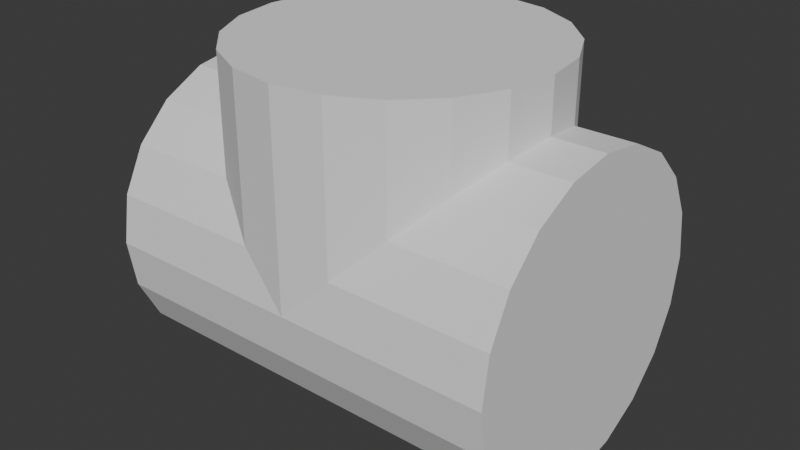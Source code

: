 # Source: tee.blend  (saved by Blender 4.4.32; exported with 4.5.12 LTS)
import bpy
from mathutils import Matrix  # noqa: F401  (used for matrix-valued properties, if any)

bpy.ops.wm.read_factory_settings(use_empty=True)
scene = bpy.context.scene
scene.name = 'Scene'

# ---- world
world_world = bpy.data.worlds.new('World'); scene.world = world_world
world_world.use_nodes = True; world_world.node_tree.nodes.clear()
_N = world_world.node_tree.nodes; _L = world_world.node_tree.links
n0 = _N.new('ShaderNodeOutputWorld'); n0.name = 'World Output'; n0.location = (300, 300)
n1 = _N.new('ShaderNodeBackground'); n1.name = 'Background'; n1.location = (10, 300)
n1.inputs[0].default_value = (0.05088, 0.05088, 0.05088, 1.0)
_L.new(n1.outputs[0], n0.inputs[0])
n0.is_active_output = True
world_world.color = (0.05088, 0.05088, 0.05088)
world_world.sun_shadow_jitter_overblur = 0.0

# ---- meshes
me_cylinder_004 = bpy.data.meshes.new('Cylinder.004')
me_cylinder_004.from_pydata([(0.0, 0.15, -0.15), (0.0, 0.15, 0.15), (0.04635, 0.1427, -0.15), (0.04635, 0.1427, 0.15), (0.08817, 0.1214, -0.15), (0.08817, 0.1214, 0.15), (0.1214, 0.08817, -0.15), (0.1214, 0.08817, 0.15), (0.1427, 0.04635, -0.15), (0.1427, 0.04635, 0.15), (0.15, 0.0, -0.15), (0.15, 0.0, 0.15), (0.1427, -0.04635, -0.15), (0.1427, -0.04635, 0.15), (0.1214, -0.08817, -0.15), (0.1214, -0.08817, 0.15), (0.08817, -0.1214, -0.15), (0.08817, -0.1214, 0.15), (0.04635, -0.1427, -0.15), (0.04635, -0.1427, 0.15), (0.0, -0.15, -0.15), (0.0, -0.15, 0.15), (-0.04635, -0.1427, -0.15), (-0.04635, -0.1427, 0.15), (-0.08817, -0.1214, -0.15), (-0.08817, -0.1214, 0.15), (-0.1214, -0.08817, -0.15), (-0.1214, -0.08817, 0.15), (-0.1427, -0.04635, -0.15), (-0.1427, -0.04635, 0.15), (-0.15, 0.0, -0.15), (-0.15, 0.0, 0.15), (-0.1427, 0.04635, -0.15), (-0.1427, 0.04635, 0.15), (-0.1214, 0.08817, -0.15), (-0.1214, 0.08817, 0.15), (-0.08817, 0.1214, -0.15), (-0.08817, 0.1214, 0.15), (-0.04635, 0.1427, -0.15), (-0.04635, 0.1427, 0.15), (0.04635, 0.1427, 0.15), (0.0, 0.15, 0.15), (0.08817, 0.1214, 0.15), (0.1214, 0.08817, 0.15), (0.1427, 0.04635, 0.15), (0.15, 0.0, 0.15), (0.1427, -0.04635, 0.15), (0.1214, -0.08817, 0.15), (0.08817, -0.1214, 0.15), (0.04635, -0.1427, 0.15), (0.0, -0.15, 0.15), (-0.04635, -0.1427, 0.15), (-0.08817, -0.1214, 0.15), (-0.1214, -0.08817, 0.15), (-0.1427, -0.04635, 0.15), (-0.15, 0.0, 0.15), (-0.1427, 0.04635, 0.15), (-0.1214, 0.08817, 0.15), (-0.08817, 0.1214, 0.15), (-0.04635, 0.1427, 0.15), (0.04635, 0.1427, 0.2), (3.349e-10, 0.15, 0.2), (0.08817, 0.1214, 0.2), (0.1214, 0.08817, 0.2), (0.1427, 0.04635, 0.2), (0.15, 0.0, 0.2), (0.1427, -0.04635, 0.2), (0.1214, -0.08817, 0.2), (0.08817, -0.1214, 0.2), (0.04635, -0.1427, 0.2), (3.349e-10, -0.15, 0.2), (-0.04635, -0.1427, 0.2), (-0.08817, -0.1214, 0.2), (-0.1214, -0.08817, 0.2), (-0.1427, -0.04635, 0.2), (-0.15, 0.0, 0.2), (-0.1427, 0.04635, 0.2), (-0.1214, 0.08817, 0.2), (-0.08817, 0.1214, 0.2), (-0.04635, 0.1427, 0.2), (0.0, 0.15, -0.2), (0.04635, 0.1427, -0.2), (0.08817, 0.1214, -0.2), (0.1214, 0.08817, -0.2), (0.1427, 0.04635, -0.2), (0.15, 0.0, -0.2), (0.1427, -0.04635, -0.2), (0.1214, -0.08817, -0.2), (0.08817, -0.1214, -0.2), (0.04635, -0.1427, -0.2), (0.0, -0.15, -0.2), (-0.04635, -0.1427, -0.2), (-0.08817, -0.1214, -0.2), (-0.1214, -0.08817, -0.2), (-0.1427, -0.04635, -0.2), (-0.15, 0.0, -0.2), (-0.1427, 0.04635, -0.2), (-0.1214, 0.08817, -0.2), (-0.08817, 0.1214, -0.2), (-0.04635, 0.1427, -0.2), (-7.451e-09, 0.15, 5.551e-16), (-0.02, 0.15, 1.51e-09), (-3.725e-09, 0.1427, 0.04635), (-0.02, 0.1427, 0.04635), (-9.313e-10, 0.1214, 0.08817), (-0.02, 0.1214, 0.08817), (1.863e-09, 0.08817, 0.1214), (-0.02, 0.08817, 0.1214), (3.725e-09, 0.04635, 0.1427), (-0.02, 0.04635, 0.1427), (3.725e-09, 0.0, 0.15), (-0.02, 0.0, 0.15), (3.725e-09, -0.04635, 0.1427), (-0.02, -0.04635, 0.1427), (1.863e-09, -0.08817, 0.1214), (-0.02, -0.08817, 0.1214), (-9.313e-10, -0.1214, 0.08817), (-0.02, -0.1214, 0.08817), (-3.725e-09, -0.1427, 0.04635), (-0.02, -0.1427, 0.04635), (-7.451e-09, -0.15, 5.551e-16), (-0.02, -0.15, 1.51e-09), (-1.118e-08, -0.1427, -0.04635), (-0.02, -0.1427, -0.04635), (-1.397e-08, -0.1214, -0.08817), (-0.02, -0.1214, -0.08817), (-1.676e-08, -0.08817, -0.1214), (-0.02, -0.08817, -0.1214), (-1.863e-08, -0.04635, -0.1427), (-0.02, -0.04635, -0.1427), (-1.863e-08, 0.0, -0.15), (-0.02, 0.0, -0.15), (-1.863e-08, 0.04635, -0.1427), (-0.02, 0.04635, -0.1427), (-1.676e-08, 0.08817, -0.1214), (-0.02, 0.08817, -0.1214), (-1.397e-08, 0.1214, -0.08817), (-0.02, 0.1214, -0.08817), (-1.118e-08, 0.1427, -0.04635), (-0.02, 0.1427, -0.04635), (-0.02, 0.1427, 0.04635), (-0.02, 0.15, 1.51e-09), (-0.02, 0.1214, 0.08817), (-0.02, 0.08817, 0.1214), (-0.02, 0.04635, 0.1427), (-0.02, 0.0, 0.15), (-0.02, -0.04635, 0.1427), (-0.02, -0.08817, 0.1214), (-0.02, -0.1214, 0.08817), (-0.02, -0.1427, 0.04635), (-0.02, -0.15, 1.51e-09), (-0.02, -0.1427, -0.04635), (-0.02, -0.1214, -0.08817), (-0.02, -0.08817, -0.1214), (-0.02, -0.04635, -0.1427), (-0.02, 0.0, -0.15), (-0.02, 0.04635, -0.1427), (-0.02, 0.08817, -0.1214), (-0.02, 0.1214, -0.08817), (-0.02, 0.1427, -0.04635), (-0.2, 0.1427, 0.04635), (-0.2, 0.15, 1.472e-08), (-0.2, 0.1214, 0.08817), (-0.2, 0.08817, 0.1214), (-0.2, 0.04635, 0.1427), (-0.2, 0.0, 0.15), (-0.2, -0.04635, 0.1427), (-0.2, -0.08817, 0.1214), (-0.2, -0.1214, 0.08817), (-0.2, -0.1427, 0.04635), (-0.2, -0.15, 1.472e-08), (-0.2, -0.1427, -0.04635), (-0.2, -0.1214, -0.08817), (-0.2, -0.08817, -0.1214), (-0.2, -0.04635, -0.1427), (-0.2, 0.0, -0.15), (-0.2, 0.04635, -0.1427), (-0.2, 0.08817, -0.1214), (-0.2, 0.1214, -0.08817), (-0.2, 0.1427, -0.04635)], [], [(0, 1, 3, 2), (2, 3, 5, 4), (4, 5, 7, 6), (6, 7, 9, 8), (8, 9, 11, 10), (10, 11, 13, 12), (12, 13, 15, 14), (14, 15, 17, 16), (16, 17, 19, 18), (18, 19, 21, 20), (20, 21, 23, 22), (22, 23, 25, 24), (24, 25, 27, 26), (26, 27, 29, 28), (28, 29, 31, 30), (30, 31, 33, 32), (32, 33, 35, 34), (34, 35, 37, 36), (13, 11, 45, 46), (36, 37, 39, 38), (38, 39, 1, 0), (2, 4, 82, 81), (59, 58, 78, 79), (23, 21, 50, 51), (33, 31, 55, 56), (9, 7, 43, 44), (19, 17, 48, 49), (29, 27, 53, 54), (39, 37, 58, 59), (5, 3, 40, 42), (15, 13, 46, 47), (25, 23, 51, 52), (35, 33, 56, 57), (11, 9, 44, 45), (21, 19, 49, 50), (31, 29, 54, 55), (1, 39, 59, 41), (7, 5, 42, 43), (17, 15, 47, 48), (3, 1, 41, 40), (27, 25, 52, 53), (37, 35, 57, 58), (60, 61, 79, 78, 77, 76, 75, 74, 73, 72, 71, 70, 69, 68, 67, 66, 65, 64, 63, 62), (52, 51, 71, 72), (45, 44, 64, 65), (41, 59, 79, 61), (53, 52, 72, 73), (46, 45, 65, 66), (54, 53, 73, 74), (47, 46, 66, 67), (55, 54, 74, 75), (48, 47, 67, 68), (40, 41, 61, 60), (56, 55, 75, 76), (49, 48, 68, 69), (42, 40, 60, 62), (57, 56, 76, 77), (50, 49, 69, 70), (43, 42, 62, 63), (58, 57, 77, 78), (51, 50, 70, 71), (44, 43, 63, 64), (80, 81, 82, 83, 84, 85, 86, 87, 88, 89, 90, 91, 92, 93, 94, 95, 96, 97, 98, 99), (12, 14, 87, 86), (22, 24, 92, 91), (32, 34, 97, 96), (8, 10, 85, 84), (18, 20, 90, 89), (28, 30, 95, 94), (38, 0, 80, 99), (4, 6, 83, 82), (14, 16, 88, 87), (0, 2, 81, 80), (24, 26, 93, 92), (34, 36, 98, 97), (10, 12, 86, 85), (20, 22, 91, 90), (30, 32, 96, 95), (6, 8, 84, 83), (16, 18, 89, 88), (26, 28, 94, 93), (36, 38, 99, 98), (100, 101, 103, 102), (102, 103, 105, 104), (104, 105, 107, 106), (106, 107, 109, 108), (108, 109, 111, 110), (110, 111, 113, 112), (112, 113, 115, 114), (114, 115, 117, 116), (116, 117, 119, 118), (118, 119, 121, 120), (120, 121, 123, 122), (122, 123, 125, 124), (124, 125, 127, 126), (126, 127, 129, 128), (128, 129, 131, 130), (130, 131, 133, 132), (132, 133, 135, 134), (134, 135, 137, 136), (135, 133, 156, 157), (136, 137, 139, 138), (138, 139, 101, 100), (100, 102, 104, 106, 108, 110, 112, 114, 116, 118, 120, 122, 124, 126, 128, 130, 132, 134, 136, 138), (144, 143, 163, 164), (111, 109, 144, 145), (121, 119, 149, 150), (131, 129, 154, 155), (101, 139, 159, 141), (107, 105, 142, 143), (117, 115, 147, 148), (103, 101, 141, 140), (127, 125, 152, 153), (137, 135, 157, 158), (113, 111, 145, 146), (123, 121, 150, 151), (133, 131, 155, 156), (109, 107, 143, 144), (119, 117, 148, 149), (129, 127, 153, 154), (139, 137, 158, 159), (105, 103, 140, 142), (115, 113, 146, 147), (125, 123, 151, 152), (160, 161, 179, 178, 177, 176, 175, 174, 173, 172, 171, 170, 169, 168, 167, 166, 165, 164, 163, 162), (159, 158, 178, 179), (152, 151, 171, 172), (145, 144, 164, 165), (141, 159, 179, 161), (153, 152, 172, 173), (146, 145, 165, 166), (154, 153, 173, 174), (147, 146, 166, 167), (155, 154, 174, 175), (148, 147, 167, 168), (140, 141, 161, 160), (156, 155, 175, 176), (149, 148, 168, 169), (142, 140, 160, 162), (157, 156, 176, 177), (150, 149, 169, 170), (143, 142, 162, 163), (158, 157, 177, 178), (151, 150, 170, 171)])
_uv = me_cylinder_004.uv_layers.new(name='UVMap')
_uv.uv.foreach_set('vector', [1.0, 0.5, 1.0, 1.0, 0.95, 1.0, 0.95, 0.5, 0.95, 0.5, 0.95, 1.0, 0.9, 1.0, 0.9, 0.5, 0.9, 0.5, 0.9, 1.0, 0.85, 1.0, 0.85, 0.5, 0.85, 0.5, 0.85, 1.0, 0.8, 1.0, 0.8, 0.5, 0.8, 0.5, 0.8, 1.0, 0.75, 1.0, 0.75, 0.5, 0.75, 0.5, 0.75, 1.0, 0.7, 1.0, 0.7, 0.5, 0.7, 0.5, 0.7, 1.0, 0.65, 1.0, 0.65, 0.5, 0.65, 0.5, 0.65, 1.0, 0.6, 1.0, 0.6, 0.5, 0.6, 0.5, 0.6, 1.0, 0.55, 1.0, 0.55, 0.5, 0.55, 0.5, 0.55, 1.0, 0.5, 1.0, 0.5, 0.5, 0.5, 0.5, 0.5, 1.0, 0.45, 1.0, 0.45, 0.5, 0.45, 0.5, 0.45, 1.0, 0.4, 1.0, 0.4, 0.5, 0.4, 0.5, 0.4, 1.0, 0.35, 1.0, 0.35, 0.5, 0.35, 0.5, 0.35, 1.0, 0.3, 1.0, 0.3, 0.5, 0.3, 0.5, 0.3, 1.0, 0.25, 1.0, 0.25, 0.5, 0.25, 0.5, 0.25, 1.0, 0.2, 1.0, 0.2, 0.5, 0.2, 0.5, 0.2, 1.0, 0.15, 1.0, 0.15, 0.5, 0.15, 0.5, 0.15, 1.0, 0.1, 1.0, 0.1, 0.5, 0.7, 1.0, 0.75, 1.0, 0.75, 1.0, 0.7, 1.0, 0.1, 0.5, 0.1, 1.0, 0.05, 1.0, 0.05, 0.5, 0.05, 0.5, 0.05, 1.0, -1.565e-07, 1.0, -1.565e-07, 0.5, 0.95, 0.5, 0.9, 0.5, 0.9, 0.5, 0.95, 0.5, 0.05, 1.0, 0.1, 1.0, 0.1, 1.0, 0.05, 1.0, 0.45, 1.0, 0.5, 1.0, 0.5, 1.0, 0.45, 1.0, 0.2, 1.0, 0.25, 1.0, 0.25, 1.0, 0.2, 1.0, 0.8, 1.0, 0.85, 1.0, 0.85, 1.0, 0.8, 1.0, 0.55, 1.0, 0.6, 1.0, 0.6, 1.0, 0.55, 1.0, 0.3, 1.0, 0.35, 1.0, 0.35, 1.0, 0.3, 1.0, 0.05, 1.0, 0.1, 1.0, 0.1, 1.0, 0.05, 1.0, 0.9, 1.0, 0.95, 1.0, 0.95, 1.0, 0.9, 1.0, 0.65, 1.0, 0.7, 1.0, 0.7, 1.0, 0.65, 1.0, 0.4, 1.0, 0.45, 1.0, 0.45, 1.0, 0.4, 1.0, 0.15, 1.0, 0.2, 1.0, 0.2, 1.0, 0.15, 1.0, 0.75, 1.0, 0.8, 1.0, 0.8, 1.0, 0.75, 1.0, 0.5, 1.0, 0.55, 1.0, 0.55, 1.0, 0.5, 1.0, 0.25, 1.0, 0.3, 1.0, 0.3, 1.0, 0.25, 1.0, -1.565e-07, 1.0, 0.05, 1.0, 0.05, 1.0, -1.565e-07, 1.0, 0.85, 1.0, 0.9, 1.0, 0.9, 1.0, 0.85, 1.0, 0.6, 1.0, 0.65, 1.0, 0.65, 1.0, 0.6, 1.0, 0.95, 1.0, 1.0, 1.0, 1.0, 1.0, 0.95, 1.0, 0.35, 1.0, 0.4, 1.0, 0.4, 1.0, 0.35, 1.0, 0.1, 1.0, 0.15, 1.0, 0.15, 1.0, 0.1, 1.0, 0.3242, 0.4783, 0.25, 0.49, 0.1758, 0.4783, 0.1089, 0.4442, 0.05584, 0.3911, 0.02175, 0.3242, 0.01, 0.25, 0.02175, 0.1758, 0.05584, 0.1089, 0.1089, 0.05584, 0.1758, 0.02175, 0.25, 0.01, 0.3242, 0.02175, 0.3911, 0.05584, 0.4442, 0.1089, 0.4783, 0.1758, 0.49, 0.25, 0.4783, 0.3242, 0.4442, 0.3911, 0.3911, 0.4442, 0.4, 1.0, 0.45, 1.0, 0.45, 1.0, 0.4, 1.0, 0.75, 1.0, 0.8, 1.0, 0.8, 1.0, 0.75, 1.0, -1.565e-07, 1.0, 0.05, 1.0, 0.05, 1.0, -1.565e-07, 1.0, 0.35, 1.0, 0.4, 1.0, 0.4, 1.0, 0.35, 1.0, 0.7, 1.0, 0.75, 1.0, 0.75, 1.0, 0.7, 1.0, 0.3, 1.0, 0.35, 1.0, 0.35, 1.0, 0.3, 1.0, 0.65, 1.0, 0.7, 1.0, 0.7, 1.0, 0.65, 1.0, 0.25, 1.0, 0.3, 1.0, 0.3, 1.0, 0.25, 1.0, 0.6, 1.0, 0.65, 1.0, 0.65, 1.0, 0.6, 1.0, 0.95, 1.0, 1.0, 1.0, 1.0, 1.0, 0.95, 1.0, 0.2, 1.0, 0.25, 1.0, 0.25, 1.0, 0.2, 1.0, 0.55, 1.0, 0.6, 1.0, 0.6, 1.0, 0.55, 1.0, 0.9, 1.0, 0.95, 1.0, 0.95, 1.0, 0.9, 1.0, 0.15, 1.0, 0.2, 1.0, 0.2, 1.0, 0.15, 1.0, 0.5, 1.0, 0.55, 1.0, 0.55, 1.0, 0.5, 1.0, 0.85, 1.0, 0.9, 1.0, 0.9, 1.0, 0.85, 1.0, 0.1, 1.0, 0.15, 1.0, 0.15, 1.0, 0.1, 1.0, 0.45, 1.0, 0.5, 1.0, 0.5, 1.0, 0.45, 1.0, 0.8, 1.0, 0.85, 1.0, 0.85, 1.0, 0.8, 1.0, 0.75, 0.49, 0.8242, 0.4783, 0.8911, 0.4442, 0.9442, 0.3911, 0.9783, 0.3242, 0.99, 0.25, 0.9783, 0.1758, 0.9442, 0.1089, 0.8911, 0.05584, 0.8242, 0.02175, 0.75, 0.01, 0.6758, 0.02175, 0.6089, 0.05584, 0.5558, 0.1089, 0.5217, 0.1758, 0.51, 0.25, 0.5217, 0.3242, 0.5558, 0.3911, 0.6089, 0.4442, 0.6758, 0.4783, 0.7, 0.5, 0.65, 0.5, 0.65, 0.5, 0.7, 0.5, 0.45, 0.5, 0.4, 0.5, 0.4, 0.5, 0.45, 0.5, 0.2, 0.5, 0.15, 0.5, 0.15, 0.5, 0.2, 0.5, 0.8, 0.5, 0.75, 0.5, 0.75, 0.5, 0.8, 0.5, 0.55, 0.5, 0.5, 0.5, 0.5, 0.5, 0.55, 0.5, 0.3, 0.5, 0.25, 0.5, 0.25, 0.5, 0.3, 0.5, 0.05, 0.5, -1.565e-07, 0.5, -1.565e-07, 0.5, 0.05, 0.5, 0.9, 0.5, 0.85, 0.5, 0.85, 0.5, 0.9, 0.5, 0.65, 0.5, 0.6, 0.5, 0.6, 0.5, 0.65, 0.5, 1.0, 0.5, 0.95, 0.5, 0.95, 0.5, 1.0, 0.5, 0.4, 0.5, 0.35, 0.5, 0.35, 0.5, 0.4, 0.5, 0.15, 0.5, 0.1, 0.5, 0.1, 0.5, 0.15, 0.5, 0.75, 0.5, 0.7, 0.5, 0.7, 0.5, 0.75, 0.5, 0.5, 0.5, 0.45, 0.5, 0.45, 0.5, 0.5, 0.5, 0.25, 0.5, 0.2, 0.5, 0.2, 0.5, 0.25, 0.5, 0.85, 0.5, 0.8, 0.5, 0.8, 0.5, 0.85, 0.5, 0.6, 0.5, 0.55, 0.5, 0.55, 0.5, 0.6, 0.5, 0.35, 0.5, 0.3, 0.5, 0.3, 0.5, 0.35, 0.5, 0.1, 0.5, 0.05, 0.5, 0.05, 0.5, 0.1, 0.5, 1.0, 0.5, 1.0, 1.0, 0.95, 1.0, 0.95, 0.5, 0.95, 0.5, 0.95, 1.0, 0.9, 1.0, 0.9, 0.5, 0.9, 0.5, 0.9, 1.0, 0.85, 1.0, 0.85, 0.5, 0.85, 0.5, 0.85, 1.0, 0.8, 1.0, 0.8, 0.5, 0.8, 0.5, 0.8, 1.0, 0.75, 1.0, 0.75, 0.5, 0.75, 0.5, 0.75, 1.0, 0.7, 1.0, 0.7, 0.5, 0.7, 0.5, 0.7, 1.0, 0.65, 1.0, 0.65, 0.5, 0.65, 0.5, 0.65, 1.0, 0.6, 1.0, 0.6, 0.5, 0.6, 0.5, 0.6, 1.0, 0.55, 1.0, 0.55, 0.5, 0.55, 0.5, 0.55, 1.0, 0.5, 1.0, 0.5, 0.5, 0.5, 0.5, 0.5, 1.0, 0.45, 1.0, 0.45, 0.5, 0.45, 0.5, 0.45, 1.0, 0.4, 1.0, 0.4, 0.5, 0.4, 0.5, 0.4, 1.0, 0.35, 1.0, 0.35, 0.5, 0.35, 0.5, 0.35, 1.0, 0.3, 1.0, 0.3, 0.5, 0.3, 0.5, 0.3, 1.0, 0.25, 1.0, 0.25, 0.5, 0.25, 0.5, 0.25, 1.0, 0.2, 1.0, 0.2, 0.5, 0.2, 0.5, 0.2, 1.0, 0.15, 1.0, 0.15, 0.5, 0.15, 0.5, 0.15, 1.0, 0.1, 1.0, 0.1, 0.5, 0.15, 1.0, 0.2, 1.0, 0.2, 1.0, 0.15, 1.0, 0.1, 0.5, 0.1, 1.0, 0.05, 1.0, 0.05, 0.5, 0.05, 0.5, 0.05, 1.0, -1.565e-07, 1.0, -1.565e-07, 0.5, 0.75, 0.49, 0.8242, 0.4783, 0.8911, 0.4442, 0.9442, 0.3911, 0.9783, 0.3242, 0.99, 0.25, 0.9783, 0.1758, 0.9442, 0.1089, 0.8911, 0.05584, 0.8242, 0.02175, 0.75, 0.01, 0.6758, 0.02175, 0.6089, 0.05584, 0.5558, 0.1089, 0.5217, 0.1758, 0.51, 0.25, 0.5217, 0.3242, 0.5558, 0.3911, 0.6089, 0.4442, 0.6758, 0.4783, 0.8, 1.0, 0.85, 1.0, 0.85, 1.0, 0.8, 1.0, 0.75, 1.0, 0.8, 1.0, 0.8, 1.0, 0.75, 1.0, 0.5, 1.0, 0.55, 1.0, 0.55, 1.0, 0.5, 1.0, 0.25, 1.0, 0.3, 1.0, 0.3, 1.0, 0.25, 1.0, -1.565e-07, 1.0, 0.05, 1.0, 0.05, 1.0, -1.565e-07, 1.0, 0.85, 1.0, 0.9, 1.0, 0.9, 1.0, 0.85, 1.0, 0.6, 1.0, 0.65, 1.0, 0.65, 1.0, 0.6, 1.0, 0.95, 1.0, 1.0, 1.0, 1.0, 1.0, 0.95, 1.0, 0.35, 1.0, 0.4, 1.0, 0.4, 1.0, 0.35, 1.0, 0.1, 1.0, 0.15, 1.0, 0.15, 1.0, 0.1, 1.0, 0.7, 1.0, 0.75, 1.0, 0.75, 1.0, 0.7, 1.0, 0.45, 1.0, 0.5, 1.0, 0.5, 1.0, 0.45, 1.0, 0.2, 1.0, 0.25, 1.0, 0.25, 1.0, 0.2, 1.0, 0.8, 1.0, 0.85, 1.0, 0.85, 1.0, 0.8, 1.0, 0.55, 1.0, 0.6, 1.0, 0.6, 1.0, 0.55, 1.0, 0.3, 1.0, 0.35, 1.0, 0.35, 1.0, 0.3, 1.0, 0.05, 1.0, 0.1, 1.0, 0.1, 1.0, 0.05, 1.0, 0.9, 1.0, 0.95, 1.0, 0.95, 1.0, 0.9, 1.0, 0.65, 1.0, 0.7, 1.0, 0.7, 1.0, 0.65, 1.0, 0.4, 1.0, 0.45, 1.0, 0.45, 1.0, 0.4, 1.0, 0.3242, 0.4783, 0.25, 0.49, 0.1758, 0.4783, 0.1089, 0.4442, 0.05584, 0.3911, 0.02175, 0.3242, 0.01, 0.25, 0.02175, 0.1758, 0.05584, 0.1089, 0.1089, 0.05584, 0.1758, 0.02175, 0.25, 0.01, 0.3242, 0.02175, 0.3911, 0.05584, 0.4442, 0.1089, 0.4783, 0.1758, 0.49, 0.25, 0.4783, 0.3242, 0.4442, 0.3911, 0.3911, 0.4442, 0.05, 1.0, 0.1, 1.0, 0.1, 1.0, 0.05, 1.0, 0.4, 1.0, 0.45, 1.0, 0.45, 1.0, 0.4, 1.0, 0.75, 1.0, 0.8, 1.0, 0.8, 1.0, 0.75, 1.0, -1.565e-07, 1.0, 0.05, 1.0, 0.05, 1.0, -1.565e-07, 1.0, 0.35, 1.0, 0.4, 1.0, 0.4, 1.0, 0.35, 1.0, 0.7, 1.0, 0.75, 1.0, 0.75, 1.0, 0.7, 1.0, 0.3, 1.0, 0.35, 1.0, 0.35, 1.0, 0.3, 1.0, 0.65, 1.0, 0.7, 1.0, 0.7, 1.0, 0.65, 1.0, 0.25, 1.0, 0.3, 1.0, 0.3, 1.0, 0.25, 1.0, 0.6, 1.0, 0.65, 1.0, 0.65, 1.0, 0.6, 1.0, 0.95, 1.0, 1.0, 1.0, 1.0, 1.0, 0.95, 1.0, 0.2, 1.0, 0.25, 1.0, 0.25, 1.0, 0.2, 1.0, 0.55, 1.0, 0.6, 1.0, 0.6, 1.0, 0.55, 1.0, 0.9, 1.0, 0.95, 1.0, 0.95, 1.0, 0.9, 1.0, 0.15, 1.0, 0.2, 1.0, 0.2, 1.0, 0.15, 1.0, 0.5, 1.0, 0.55, 1.0, 0.55, 1.0, 0.5, 1.0, 0.85, 1.0, 0.9, 1.0, 0.9, 1.0, 0.85, 1.0, 0.1, 1.0, 0.15, 1.0, 0.15, 1.0, 0.1, 1.0, 0.45, 1.0, 0.5, 1.0, 0.5, 1.0, 0.45, 1.0])
me_cylinder_004.update()

# ---- objects
ob_tee = bpy.data.objects.new('Tee', me_cylinder_004)

# ---- transforms, parenting, visibility, modifiers, constraints
ob_tee.location = (0.0, 0.0, 0.0)
ob_tee.rotation_euler = (-0.0, 1.571, 0.0)
ob_tee.scale = (0.5, 0.5, 0.5)

# ---- collection membership
scene.collection.objects.link(ob_tee)

# ---- scene / render settings (as saved in the file)
scene.frame_start = 1; scene.frame_end = 250; scene.frame_set(1)
scene.render.engine = 'BLENDER_EEVEE_NEXT'
bpy.context.view_layer.update()

# ---- added for rendering (the .blend has no active camera and no usable light): camera, sun
cam_auto = bpy.data.cameras.new('AutoCamera')
cam_auto.lens = 50.0
cam_auto.sensor_width = 36.0
cam_auto.clip_end = 1000.0
ob_auto_camera = bpy.data.objects.new('AutoCamera', cam_auto)
scene.collection.objects.link(ob_auto_camera)
ob_auto_camera.location = (0.282345, -0.338814, 0.238376)
ob_auto_camera.rotation_euler = (1.09748, -7.21219e-08, 0.694738)
scene.camera = ob_auto_camera
light_auto_sun = bpy.data.lights.new('AutoSun', 'SUN')
light_auto_sun.energy = 3.0
light_auto_sun.angle = 0.0523599
ob_auto_sun = bpy.data.objects.new('AutoSun', light_auto_sun)
scene.collection.objects.link(ob_auto_sun)
ob_auto_sun.rotation_euler = (0.872665, 0.174533, 0.523599)
bpy.context.view_layer.update()
